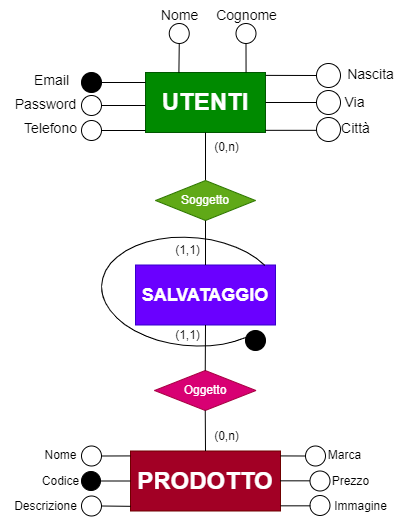

The diagram above was exported from draw.io. Its source (the exported page's mxGraphModel, read from the mxfile embedded in the PNG):
<mxGraphModel dx="863" dy="505" grid="1" gridSize="10" guides="1" tooltips="1" connect="1" arrows="1" fold="1" page="1" pageScale="1" pageWidth="827" pageHeight="1169" math="0" shadow="0">
  <root>
    <mxCell id="0" />
    <mxCell id="1" parent="0" />
    <mxCell id="IBUM7Amg459cs2K98uCv-1" value="&lt;b&gt;&lt;font style=&quot;font-size: 24px;&quot;&gt;UTENTI&lt;/font&gt;&lt;/b&gt;" style="rounded=0;whiteSpace=wrap;html=1;fillColor=#008a00;fontColor=#ffffff;strokeColor=#005700;" parent="1" vertex="1">
      <mxGeometry x="354" y="392" width="120" height="60" as="geometry" />
    </mxCell>
    <mxCell id="IBUM7Amg459cs2K98uCv-5" value="&lt;font style=&quot;font-size: 14px;&quot;&gt;Nome&lt;/font&gt;" style="text;html=1;align=center;verticalAlign=middle;resizable=0;points=[];autosize=1;strokeColor=none;fillColor=none;" parent="1" vertex="1">
      <mxGeometry x="357.75" y="320" width="60" height="30" as="geometry" />
    </mxCell>
    <mxCell id="IBUM7Amg459cs2K98uCv-6" value="&lt;font style=&quot;font-size: 14px;&quot;&gt;Cognome&lt;/font&gt;" style="text;html=1;align=center;verticalAlign=middle;resizable=0;points=[];autosize=1;strokeColor=none;fillColor=none;" parent="1" vertex="1">
      <mxGeometry x="414.5" y="320" width="80" height="30" as="geometry" />
    </mxCell>
    <mxCell id="IBUM7Amg459cs2K98uCv-7" value="&lt;font style=&quot;font-size: 14px;&quot;&gt;Telefono&lt;/font&gt;" style="text;html=1;align=center;verticalAlign=middle;resizable=0;points=[];autosize=1;strokeColor=none;fillColor=none;" parent="1" vertex="1">
      <mxGeometry x="219" y="433" width="80" height="30" as="geometry" />
    </mxCell>
    <mxCell id="IBUM7Amg459cs2K98uCv-8" value="&lt;font style=&quot;font-size: 14px;&quot;&gt;Città&lt;/font&gt;" style="text;html=1;align=center;verticalAlign=middle;resizable=0;points=[];autosize=1;strokeColor=none;fillColor=none;" parent="1" vertex="1">
      <mxGeometry x="538.5" y="433" width="50" height="30" as="geometry" />
    </mxCell>
    <mxCell id="IBUM7Amg459cs2K98uCv-9" value="&lt;font style=&quot;font-size: 14px;&quot;&gt;Via&lt;/font&gt;" style="text;html=1;align=center;verticalAlign=middle;resizable=0;points=[];autosize=1;strokeColor=none;fillColor=none;" parent="1" vertex="1">
      <mxGeometry x="543" y="407" width="40" height="30" as="geometry" />
    </mxCell>
    <mxCell id="IBUM7Amg459cs2K98uCv-10" value="&lt;font style=&quot;font-size: 14px;&quot;&gt;Nascita&lt;/font&gt;" style="text;html=1;align=center;verticalAlign=middle;resizable=0;points=[];autosize=1;strokeColor=none;fillColor=none;" parent="1" vertex="1">
      <mxGeometry x="544" y="379" width="70" height="30" as="geometry" />
    </mxCell>
    <mxCell id="IBUM7Amg459cs2K98uCv-11" value="" style="endArrow=none;html=1;rounded=0;entryX=0;entryY=0.5;entryDx=0;entryDy=0;exitX=1.002;exitY=0.048;exitDx=0;exitDy=0;exitPerimeter=0;" parent="1" source="IBUM7Amg459cs2K98uCv-1" target="IBUM7Amg459cs2K98uCv-12" edge="1">
      <mxGeometry width="50" height="50" relative="1" as="geometry">
        <mxPoint x="490" y="382" as="sourcePoint" />
        <mxPoint x="460" y="372" as="targetPoint" />
      </mxGeometry>
    </mxCell>
    <mxCell id="IBUM7Amg459cs2K98uCv-12" value="" style="ellipse;whiteSpace=wrap;html=1;aspect=fixed;" parent="1" vertex="1">
      <mxGeometry x="525" y="383" width="24" height="24" as="geometry" />
    </mxCell>
    <mxCell id="IBUM7Amg459cs2K98uCv-13" value="" style="endArrow=none;html=1;rounded=0;entryX=0.5;entryY=1;entryDx=0;entryDy=0;exitX=0.838;exitY=-0.001;exitDx=0;exitDy=0;exitPerimeter=0;" parent="1" source="IBUM7Amg459cs2K98uCv-1" target="IBUM7Amg459cs2K98uCv-14" edge="1">
      <mxGeometry width="50" height="50" relative="1" as="geometry">
        <mxPoint x="440" y="380" as="sourcePoint" />
        <mxPoint x="483.5" y="402" as="targetPoint" />
      </mxGeometry>
    </mxCell>
    <mxCell id="IBUM7Amg459cs2K98uCv-14" value="" style="ellipse;whiteSpace=wrap;html=1;aspect=fixed;" parent="1" vertex="1">
      <mxGeometry x="444.5" y="343" width="20" height="20" as="geometry" />
    </mxCell>
    <mxCell id="IBUM7Amg459cs2K98uCv-15" value="" style="endArrow=none;html=1;rounded=0;entryX=0.5;entryY=1;entryDx=0;entryDy=0;exitX=0.445;exitY=0.003;exitDx=0;exitDy=0;exitPerimeter=0;" parent="1" target="IBUM7Amg459cs2K98uCv-16" edge="1">
      <mxGeometry width="50" height="50" relative="1" as="geometry">
        <mxPoint x="387.4" y="392.17999999999995" as="sourcePoint" />
        <mxPoint x="377.75" y="362.3399999999999" as="targetPoint" />
      </mxGeometry>
    </mxCell>
    <mxCell id="IBUM7Amg459cs2K98uCv-16" value="" style="ellipse;whiteSpace=wrap;html=1;aspect=fixed;" parent="1" vertex="1">
      <mxGeometry x="377.75" y="343" width="20" height="20" as="geometry" />
    </mxCell>
    <mxCell id="IBUM7Amg459cs2K98uCv-17" value="" style="endArrow=none;html=1;rounded=0;exitX=-0.001;exitY=0.583;exitDx=0;exitDy=0;entryX=1;entryY=0.5;entryDx=0;entryDy=0;exitPerimeter=0;" parent="1" target="IBUM7Amg459cs2K98uCv-18" edge="1">
      <mxGeometry width="50" height="50" relative="1" as="geometry">
        <mxPoint x="354" y="450" as="sourcePoint" />
        <mxPoint x="490" y="425" as="targetPoint" />
      </mxGeometry>
    </mxCell>
    <mxCell id="IBUM7Amg459cs2K98uCv-18" value="" style="ellipse;whiteSpace=wrap;html=1;aspect=fixed;" parent="1" vertex="1">
      <mxGeometry x="290" y="440" width="20" height="20" as="geometry" />
    </mxCell>
    <mxCell id="IBUM7Amg459cs2K98uCv-19" value="" style="endArrow=none;html=1;rounded=0;exitX=1;exitY=0.5;exitDx=0;exitDy=0;entryX=0;entryY=0.5;entryDx=0;entryDy=0;" parent="1" source="IBUM7Amg459cs2K98uCv-1" target="IBUM7Amg459cs2K98uCv-20" edge="1">
      <mxGeometry width="50" height="50" relative="1" as="geometry">
        <mxPoint x="484" y="407" as="sourcePoint" />
        <mxPoint x="470" y="382" as="targetPoint" />
      </mxGeometry>
    </mxCell>
    <mxCell id="IBUM7Amg459cs2K98uCv-20" value="" style="ellipse;whiteSpace=wrap;html=1;aspect=fixed;" parent="1" vertex="1">
      <mxGeometry x="525" y="410" width="24" height="24" as="geometry" />
    </mxCell>
    <mxCell id="IBUM7Amg459cs2K98uCv-21" value="" style="endArrow=none;html=1;rounded=0;exitX=1.002;exitY=0.077;exitDx=0;exitDy=0;entryX=0;entryY=0.5;entryDx=0;entryDy=0;exitPerimeter=0;" parent="1" edge="1">
      <mxGeometry width="50" height="50" relative="1" as="geometry">
        <mxPoint x="474" y="449.83000000000004" as="sourcePoint" />
        <mxPoint x="525" y="449.83000000000004" as="targetPoint" />
      </mxGeometry>
    </mxCell>
    <mxCell id="IBUM7Amg459cs2K98uCv-22" value="" style="ellipse;whiteSpace=wrap;html=1;aspect=fixed;" parent="1" vertex="1">
      <mxGeometry x="525" y="437" width="24" height="24" as="geometry" />
    </mxCell>
    <mxCell id="IBUM7Amg459cs2K98uCv-23" value="&lt;font style=&quot;font-size: 24px;&quot;&gt;&lt;b&gt;PRODOTTO&lt;/b&gt;&lt;/font&gt;" style="rounded=0;whiteSpace=wrap;html=1;fillColor=#a20025;fontColor=#ffffff;strokeColor=#6F0000;" parent="1" vertex="1">
      <mxGeometry x="339" y="770.5" width="150" height="60" as="geometry" />
    </mxCell>
    <mxCell id="IBUM7Amg459cs2K98uCv-24" value="" style="ellipse;whiteSpace=wrap;html=1;aspect=fixed;" parent="1" vertex="1">
      <mxGeometry x="290" y="765.5" width="20" height="20" as="geometry" />
    </mxCell>
    <mxCell id="IBUM7Amg459cs2K98uCv-25" value="Nome" style="text;html=1;align=center;verticalAlign=middle;resizable=0;points=[];autosize=1;strokeColor=none;fillColor=none;" parent="1" vertex="1">
      <mxGeometry x="239" y="760" width="60" height="30" as="geometry" />
    </mxCell>
    <mxCell id="IBUM7Amg459cs2K98uCv-26" value="Codice" style="text;html=1;align=center;verticalAlign=middle;resizable=0;points=[];autosize=1;strokeColor=none;fillColor=none;" parent="1" vertex="1">
      <mxGeometry x="239" y="785.5" width="60" height="30" as="geometry" />
    </mxCell>
    <mxCell id="IBUM7Amg459cs2K98uCv-27" value="Marca" style="text;html=1;align=center;verticalAlign=middle;resizable=0;points=[];autosize=1;strokeColor=none;fillColor=none;" parent="1" vertex="1">
      <mxGeometry x="523" y="760" width="60" height="30" as="geometry" />
    </mxCell>
    <mxCell id="IBUM7Amg459cs2K98uCv-28" value="Descrizione" style="text;html=1;align=center;verticalAlign=middle;resizable=0;points=[];autosize=1;strokeColor=none;fillColor=none;" parent="1" vertex="1">
      <mxGeometry x="209" y="810.5" width="90" height="30" as="geometry" />
    </mxCell>
    <mxCell id="IBUM7Amg459cs2K98uCv-29" value="Immagine" style="text;html=1;align=center;verticalAlign=middle;resizable=0;points=[];autosize=1;strokeColor=none;fillColor=none;" parent="1" vertex="1">
      <mxGeometry x="528.5" y="810.5" width="80" height="30" as="geometry" />
    </mxCell>
    <mxCell id="IBUM7Amg459cs2K98uCv-30" value="Prezzo" style="text;html=1;align=center;verticalAlign=middle;resizable=0;points=[];autosize=1;strokeColor=none;fillColor=none;" parent="1" vertex="1">
      <mxGeometry x="528.5" y="785.5" width="60" height="30" as="geometry" />
    </mxCell>
    <mxCell id="IBUM7Amg459cs2K98uCv-31" value="&lt;font style=&quot;font-size: 14px;&quot;&gt;Email&lt;/font&gt;" style="text;html=1;align=center;verticalAlign=middle;resizable=0;points=[];autosize=1;strokeColor=none;fillColor=none;" parent="1" vertex="1">
      <mxGeometry x="230" y="385" width="60" height="30" as="geometry" />
    </mxCell>
    <mxCell id="IBUM7Amg459cs2K98uCv-32" value="" style="endArrow=none;html=1;rounded=0;exitX=-0.001;exitY=0.583;exitDx=0;exitDy=0;entryX=1;entryY=0.5;entryDx=0;entryDy=0;exitPerimeter=0;" parent="1" target="IBUM7Amg459cs2K98uCv-33" edge="1">
      <mxGeometry width="50" height="50" relative="1" as="geometry">
        <mxPoint x="354" y="402" as="sourcePoint" />
        <mxPoint x="490" y="377" as="targetPoint" />
      </mxGeometry>
    </mxCell>
    <mxCell id="IBUM7Amg459cs2K98uCv-33" value="" style="ellipse;whiteSpace=wrap;html=1;aspect=fixed;fillColor=#000000;" parent="1" vertex="1">
      <mxGeometry x="290" y="392" width="20" height="20" as="geometry" />
    </mxCell>
    <mxCell id="IBUM7Amg459cs2K98uCv-34" value="&lt;font style=&quot;font-size: 14px;&quot;&gt;Password&lt;/font&gt;" style="text;html=1;align=center;verticalAlign=middle;resizable=0;points=[];autosize=1;strokeColor=none;fillColor=none;" parent="1" vertex="1">
      <mxGeometry x="214" y="409" width="80" height="30" as="geometry" />
    </mxCell>
    <mxCell id="IBUM7Amg459cs2K98uCv-35" value="" style="endArrow=none;html=1;rounded=0;exitX=-0.001;exitY=0.583;exitDx=0;exitDy=0;entryX=1;entryY=0.5;entryDx=0;entryDy=0;exitPerimeter=0;" parent="1" target="IBUM7Amg459cs2K98uCv-36" edge="1">
      <mxGeometry width="50" height="50" relative="1" as="geometry">
        <mxPoint x="354" y="425" as="sourcePoint" />
        <mxPoint x="490" y="400" as="targetPoint" />
      </mxGeometry>
    </mxCell>
    <mxCell id="IBUM7Amg459cs2K98uCv-36" value="" style="ellipse;whiteSpace=wrap;html=1;aspect=fixed;" parent="1" vertex="1">
      <mxGeometry x="290" y="415" width="20" height="20" as="geometry" />
    </mxCell>
    <mxCell id="IBUM7Amg459cs2K98uCv-37" value="" style="ellipse;whiteSpace=wrap;html=1;aspect=fixed;" parent="1" vertex="1">
      <mxGeometry x="518.5" y="790.5" width="20" height="20" as="geometry" />
    </mxCell>
    <mxCell id="IBUM7Amg459cs2K98uCv-38" value="" style="ellipse;whiteSpace=wrap;html=1;aspect=fixed;" parent="1" vertex="1">
      <mxGeometry x="514" y="765.5" width="20" height="20" as="geometry" />
    </mxCell>
    <mxCell id="IBUM7Amg459cs2K98uCv-39" value="" style="ellipse;whiteSpace=wrap;html=1;aspect=fixed;" parent="1" vertex="1">
      <mxGeometry x="290" y="815.5" width="20" height="20" as="geometry" />
    </mxCell>
    <mxCell id="IBUM7Amg459cs2K98uCv-40" value="" style="ellipse;whiteSpace=wrap;html=1;aspect=fixed;fillColor=#000000;" parent="1" vertex="1">
      <mxGeometry x="290" y="791" width="19" height="19" as="geometry" />
    </mxCell>
    <mxCell id="IBUM7Amg459cs2K98uCv-41" value="" style="endArrow=none;html=1;rounded=0;entryX=0;entryY=0.5;entryDx=0;entryDy=0;exitX=1;exitY=0.5;exitDx=0;exitDy=0;" parent="1" source="IBUM7Amg459cs2K98uCv-40" target="IBUM7Amg459cs2K98uCv-23" edge="1">
      <mxGeometry width="50" height="50" relative="1" as="geometry">
        <mxPoint x="310" y="795.5" as="sourcePoint" />
        <mxPoint x="360" y="745.5" as="targetPoint" />
      </mxGeometry>
    </mxCell>
    <mxCell id="IBUM7Amg459cs2K98uCv-42" value="" style="endArrow=none;html=1;rounded=0;exitX=1;exitY=0.5;exitDx=0;exitDy=0;entryX=0;entryY=0.082;entryDx=0;entryDy=0;entryPerimeter=0;" parent="1" source="IBUM7Amg459cs2K98uCv-24" target="IBUM7Amg459cs2K98uCv-23" edge="1">
      <mxGeometry width="50" height="50" relative="1" as="geometry">
        <mxPoint x="320" y="755.5" as="sourcePoint" />
        <mxPoint x="330" y="765.5" as="targetPoint" />
      </mxGeometry>
    </mxCell>
    <mxCell id="IBUM7Amg459cs2K98uCv-43" value="" style="endArrow=none;html=1;rounded=0;exitX=1;exitY=0.5;exitDx=0;exitDy=0;entryX=0.001;entryY=0.922;entryDx=0;entryDy=0;entryPerimeter=0;" parent="1" source="IBUM7Amg459cs2K98uCv-39" target="IBUM7Amg459cs2K98uCv-23" edge="1">
      <mxGeometry width="50" height="50" relative="1" as="geometry">
        <mxPoint x="310" y="873.5" as="sourcePoint" />
        <mxPoint x="330" y="825.5" as="targetPoint" />
      </mxGeometry>
    </mxCell>
    <mxCell id="IBUM7Amg459cs2K98uCv-44" value="" style="ellipse;whiteSpace=wrap;html=1;aspect=fixed;" parent="1" vertex="1">
      <mxGeometry x="518.5" y="815" width="20" height="20" as="geometry" />
    </mxCell>
    <mxCell id="IBUM7Amg459cs2K98uCv-45" value="" style="endArrow=none;html=1;rounded=0;entryX=0;entryY=0.5;entryDx=0;entryDy=0;exitX=1;exitY=0.082;exitDx=0;exitDy=0;exitPerimeter=0;" parent="1" source="IBUM7Amg459cs2K98uCv-23" target="IBUM7Amg459cs2K98uCv-38" edge="1">
      <mxGeometry width="50" height="50" relative="1" as="geometry">
        <mxPoint x="490" y="755.5" as="sourcePoint" />
        <mxPoint x="510" y="755.5" as="targetPoint" />
      </mxGeometry>
    </mxCell>
    <mxCell id="IBUM7Amg459cs2K98uCv-46" value="" style="endArrow=none;html=1;rounded=0;entryX=0;entryY=0.5;entryDx=0;entryDy=0;exitX=1;exitY=0.082;exitDx=0;exitDy=0;exitPerimeter=0;" parent="1" edge="1">
      <mxGeometry width="50" height="50" relative="1" as="geometry">
        <mxPoint x="488.5" y="800.3299999999999" as="sourcePoint" />
        <mxPoint x="518.5" y="800.3299999999999" as="targetPoint" />
      </mxGeometry>
    </mxCell>
    <mxCell id="IBUM7Amg459cs2K98uCv-47" value="" style="endArrow=none;html=1;rounded=0;entryX=0;entryY=0.5;entryDx=0;entryDy=0;exitX=1;exitY=0.082;exitDx=0;exitDy=0;exitPerimeter=0;" parent="1" edge="1">
      <mxGeometry width="50" height="50" relative="1" as="geometry">
        <mxPoint x="489" y="825.3299999999999" as="sourcePoint" />
        <mxPoint x="519" y="825.3299999999999" as="targetPoint" />
      </mxGeometry>
    </mxCell>
    <mxCell id="IBUM7Amg459cs2K98uCv-50" value="" style="endArrow=none;html=1;rounded=0;entryX=0.5;entryY=1;entryDx=0;entryDy=0;exitX=0.5;exitY=0;exitDx=0;exitDy=0;" parent="1" source="IBUM7Amg459cs2K98uCv-55" target="IBUM7Amg459cs2K98uCv-1" edge="1">
      <mxGeometry width="50" height="50" relative="1" as="geometry">
        <mxPoint x="350" y="480" as="sourcePoint" />
        <mxPoint x="435.5" y="529" as="targetPoint" />
      </mxGeometry>
    </mxCell>
    <mxCell id="IBUM7Amg459cs2K98uCv-51" value="(0,n)" style="text;html=1;align=center;verticalAlign=middle;resizable=0;points=[];autosize=1;strokeColor=none;fillColor=none;rotation=0;" parent="1" vertex="1">
      <mxGeometry x="409.5" y="452" width="50" height="30" as="geometry" />
    </mxCell>
    <mxCell id="IBUM7Amg459cs2K98uCv-52" value="(0,n)" style="text;html=1;align=center;verticalAlign=middle;resizable=0;points=[];autosize=1;strokeColor=none;fillColor=none;rotation=0;" parent="1" vertex="1">
      <mxGeometry x="409.5" y="740.5" width="50" height="30" as="geometry" />
    </mxCell>
    <mxCell id="IBUM7Amg459cs2K98uCv-53" value="&lt;b&gt;&lt;font style=&quot;font-size: 18px;&quot;&gt;SALVATAGGIO&lt;/font&gt;&lt;/b&gt;" style="whiteSpace=wrap;html=1;fillColor=#6a00ff;fontColor=#ffffff;strokeColor=#3700CC;" parent="1" vertex="1">
      <mxGeometry x="344" y="584.5" width="140" height="60" as="geometry" />
    </mxCell>
    <mxCell id="IBUM7Amg459cs2K98uCv-54" value="Oggetto" style="rhombus;whiteSpace=wrap;html=1;fillColor=#d80073;fontColor=#ffffff;strokeColor=#A50040;" parent="1" vertex="1">
      <mxGeometry x="363" y="690" width="101.5" height="40" as="geometry" />
    </mxCell>
    <mxCell id="IBUM7Amg459cs2K98uCv-55" value="Soggetto" style="rhombus;whiteSpace=wrap;html=1;fillColor=#60a917;fontColor=#ffffff;strokeColor=#2D7600;" parent="1" vertex="1">
      <mxGeometry x="364" y="500" width="100" height="40" as="geometry" />
    </mxCell>
    <mxCell id="IBUM7Amg459cs2K98uCv-56" value="" style="endArrow=none;html=1;rounded=0;entryX=0.5;entryY=1;entryDx=0;entryDy=0;exitX=0.5;exitY=0;exitDx=0;exitDy=0;" parent="1" source="IBUM7Amg459cs2K98uCv-54" target="IBUM7Amg459cs2K98uCv-53" edge="1">
      <mxGeometry width="50" height="50" relative="1" as="geometry">
        <mxPoint x="249" y="720" as="sourcePoint" />
        <mxPoint x="299" y="670" as="targetPoint" />
      </mxGeometry>
    </mxCell>
    <mxCell id="IBUM7Amg459cs2K98uCv-57" value="" style="endArrow=none;html=1;rounded=0;exitX=0.5;exitY=0;exitDx=0;exitDy=0;entryX=0.5;entryY=1;entryDx=0;entryDy=0;" parent="1" source="IBUM7Amg459cs2K98uCv-23" target="IBUM7Amg459cs2K98uCv-54" edge="1">
      <mxGeometry width="50" height="50" relative="1" as="geometry">
        <mxPoint x="451" y="750" as="sourcePoint" />
        <mxPoint x="501" y="700" as="targetPoint" />
      </mxGeometry>
    </mxCell>
    <mxCell id="IBUM7Amg459cs2K98uCv-61" value="" style="endArrow=none;html=1;rounded=0;entryX=0.5;entryY=1;entryDx=0;entryDy=0;exitX=0.5;exitY=0;exitDx=0;exitDy=0;" parent="1" source="IBUM7Amg459cs2K98uCv-53" target="IBUM7Amg459cs2K98uCv-55" edge="1">
      <mxGeometry width="50" height="50" relative="1" as="geometry">
        <mxPoint x="274.5" y="570" as="sourcePoint" />
        <mxPoint x="324.5" y="520" as="targetPoint" />
      </mxGeometry>
    </mxCell>
    <mxCell id="IBUM7Amg459cs2K98uCv-62" value="(1,1)" style="text;html=1;align=center;verticalAlign=middle;resizable=0;points=[];autosize=1;strokeColor=none;fillColor=none;" parent="1" vertex="1">
      <mxGeometry x="371" y="640" width="50" height="30" as="geometry" />
    </mxCell>
    <mxCell id="IBUM7Amg459cs2K98uCv-63" value="(1,1)" style="text;html=1;align=center;verticalAlign=middle;resizable=0;points=[];autosize=1;strokeColor=none;fillColor=none;" parent="1" vertex="1">
      <mxGeometry x="371" y="555" width="50" height="30" as="geometry" />
    </mxCell>
    <mxCell id="IBUM7Amg459cs2K98uCv-66" value="" style="verticalLabelPosition=bottom;verticalAlign=top;html=1;shape=mxgraph.basic.arc;startAngle=0.3860347109465296;endAngle=0.14696434084155127;rotation=5;" parent="1" vertex="1">
      <mxGeometry x="309.91" y="557" width="179" height="108.25" as="geometry" />
    </mxCell>
    <mxCell id="IBUM7Amg459cs2K98uCv-68" value="" style="ellipse;whiteSpace=wrap;html=1;aspect=fixed;fillColor=#000000;" parent="1" vertex="1">
      <mxGeometry x="454" y="650" width="20" height="20" as="geometry" />
    </mxCell>
  </root>
</mxGraphModel>